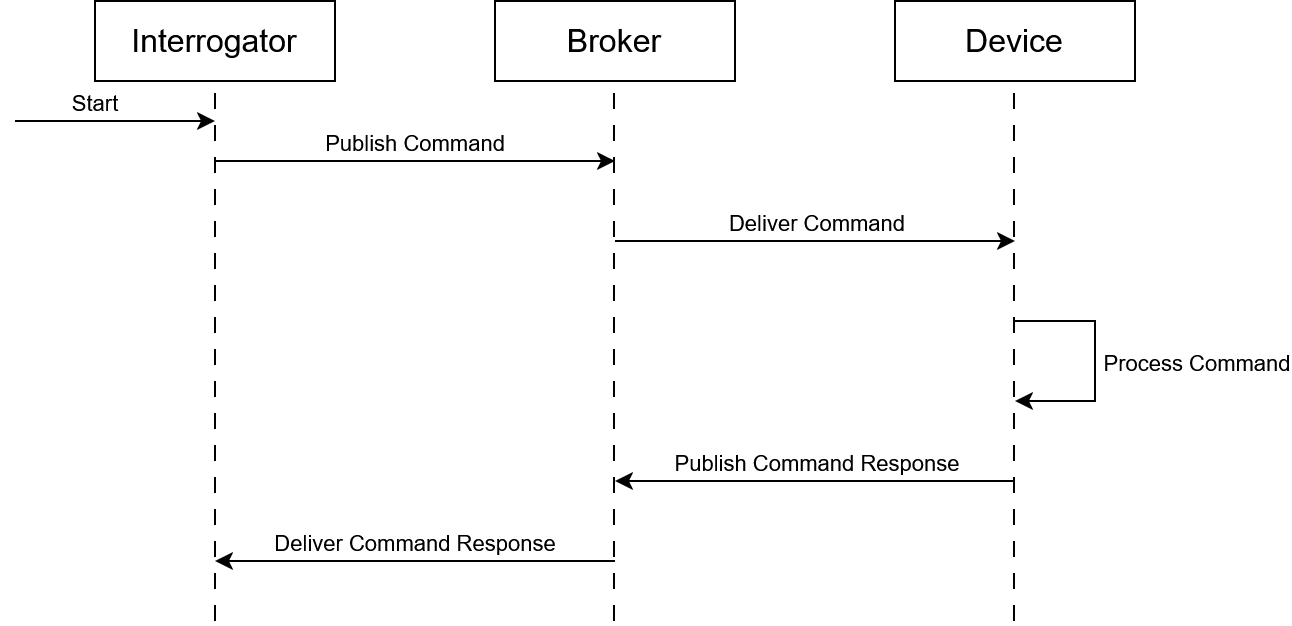

The diagram above was exported from draw.io. Its source (the exported page's mxGraphModel, read from the mxfile embedded in the PNG):
<mxGraphModel dx="1678" dy="2026" grid="1" gridSize="10" guides="1" tooltips="1" connect="1" arrows="1" fold="1" page="1" pageScale="1" pageWidth="850" pageHeight="1100" math="0" shadow="0">
  <root>
    <mxCell id="0" />
    <mxCell id="1" parent="0" />
    <mxCell id="2" value="&lt;font style=&quot;font-size: 16px;&quot;&gt;Interrogator&lt;/font&gt;" style="rounded=0;whiteSpace=wrap;html=1;" vertex="1" parent="1">
      <mxGeometry x="160" y="120" width="120" height="40" as="geometry" />
    </mxCell>
    <mxCell id="3" value="&lt;font style=&quot;font-size: 16px;&quot;&gt;Broker&lt;/font&gt;" style="rounded=0;whiteSpace=wrap;html=1;" vertex="1" parent="1">
      <mxGeometry x="360" y="120" width="120" height="40" as="geometry" />
    </mxCell>
    <mxCell id="4" value="&lt;font style=&quot;font-size: 16px;&quot;&gt;Device&lt;/font&gt;" style="rounded=0;whiteSpace=wrap;html=1;" vertex="1" parent="1">
      <mxGeometry x="560" y="120" width="120" height="40" as="geometry" />
    </mxCell>
    <mxCell id="5" value="" style="endArrow=none;dashed=1;html=1;dashPattern=8 8;strokeWidth=1;rounded=0;entryX=0.5;entryY=1;entryDx=0;entryDy=0;" edge="1" target="2" parent="1">
      <mxGeometry width="50" height="50" relative="1" as="geometry">
        <mxPoint x="220" y="430" as="sourcePoint" />
        <mxPoint x="330" y="290" as="targetPoint" />
      </mxGeometry>
    </mxCell>
    <mxCell id="6" value="" style="endArrow=none;dashed=1;html=1;dashPattern=8 8;strokeWidth=1;rounded=0;entryX=0.5;entryY=1;entryDx=0;entryDy=0;" edge="1" parent="1">
      <mxGeometry width="50" height="50" relative="1" as="geometry">
        <mxPoint x="419.5" y="430" as="sourcePoint" />
        <mxPoint x="419.5" y="160" as="targetPoint" />
      </mxGeometry>
    </mxCell>
    <mxCell id="7" value="" style="endArrow=none;dashed=1;html=1;dashPattern=8 8;strokeWidth=1;rounded=0;entryX=0.5;entryY=1;entryDx=0;entryDy=0;" edge="1" parent="1">
      <mxGeometry width="50" height="50" relative="1" as="geometry">
        <mxPoint x="619.5" y="430" as="sourcePoint" />
        <mxPoint x="619.5" y="160" as="targetPoint" />
      </mxGeometry>
    </mxCell>
    <mxCell id="8" value="" style="endArrow=classic;html=1;rounded=0;" edge="1" parent="1">
      <mxGeometry width="50" height="50" relative="1" as="geometry">
        <mxPoint x="120" y="180" as="sourcePoint" />
        <mxPoint x="220" y="180" as="targetPoint" />
      </mxGeometry>
    </mxCell>
    <mxCell id="9" value="Start" style="edgeLabel;html=1;align=center;verticalAlign=middle;resizable=0;points=[];" vertex="1" connectable="0" parent="8">
      <mxGeometry x="-0.2486" relative="1" as="geometry">
        <mxPoint x="2" y="-10" as="offset" />
      </mxGeometry>
    </mxCell>
    <mxCell id="10" value="" style="endArrow=classic;html=1;rounded=0;" edge="1" parent="1">
      <mxGeometry width="50" height="50" relative="1" as="geometry">
        <mxPoint x="220" y="200" as="sourcePoint" />
        <mxPoint x="420" y="200" as="targetPoint" />
      </mxGeometry>
    </mxCell>
    <mxCell id="11" value="Publish Command" style="edgeLabel;html=1;align=center;verticalAlign=middle;resizable=0;points=[];" vertex="1" connectable="0" parent="10">
      <mxGeometry x="0.0614" y="3" relative="1" as="geometry">
        <mxPoint x="-6" y="-7" as="offset" />
      </mxGeometry>
    </mxCell>
    <mxCell id="12" value="" style="endArrow=classic;html=1;rounded=0;" edge="1" parent="1">
      <mxGeometry width="50" height="50" relative="1" as="geometry">
        <mxPoint x="420" y="240" as="sourcePoint" />
        <mxPoint x="620" y="240" as="targetPoint" />
      </mxGeometry>
    </mxCell>
    <mxCell id="13" value="Deliver Command" style="edgeLabel;html=1;align=center;verticalAlign=middle;resizable=0;points=[];" vertex="1" connectable="0" parent="12">
      <mxGeometry x="-0.07" y="2" relative="1" as="geometry">
        <mxPoint x="7" y="-8" as="offset" />
      </mxGeometry>
    </mxCell>
    <mxCell id="14" value="" style="endArrow=classic;html=1;rounded=0;" edge="1" parent="1">
      <mxGeometry width="50" height="50" relative="1" as="geometry">
        <mxPoint x="620" y="280" as="sourcePoint" />
        <mxPoint x="620" y="320" as="targetPoint" />
        <Array as="points">
          <mxPoint x="660" y="280" />
          <mxPoint x="660" y="320" />
        </Array>
      </mxGeometry>
    </mxCell>
    <mxCell id="15" value="Process Command" style="edgeLabel;html=1;align=center;verticalAlign=middle;resizable=0;points=[];" vertex="1" connectable="0" parent="14">
      <mxGeometry x="0.0048" y="-1" relative="1" as="geometry">
        <mxPoint x="51" as="offset" />
      </mxGeometry>
    </mxCell>
    <mxCell id="16" value="" style="endArrow=classic;html=1;rounded=0;" edge="1" parent="1">
      <mxGeometry width="50" height="50" relative="1" as="geometry">
        <mxPoint x="620" y="360" as="sourcePoint" />
        <mxPoint x="420" y="360" as="targetPoint" />
      </mxGeometry>
    </mxCell>
    <mxCell id="17" value="Publish Command Response" style="edgeLabel;html=1;align=center;verticalAlign=middle;resizable=0;points=[];" vertex="1" connectable="0" parent="16">
      <mxGeometry x="0.0471" y="-1" relative="1" as="geometry">
        <mxPoint x="5" y="-9" as="offset" />
      </mxGeometry>
    </mxCell>
    <mxCell id="18" value="" style="endArrow=classic;html=1;rounded=0;" edge="1" parent="1">
      <mxGeometry width="50" height="50" relative="1" as="geometry">
        <mxPoint x="420" y="400" as="sourcePoint" />
        <mxPoint x="220" y="400" as="targetPoint" />
      </mxGeometry>
    </mxCell>
    <mxCell id="19" value="Deliver Command Response" style="edgeLabel;html=1;align=center;verticalAlign=middle;resizable=0;points=[];" vertex="1" connectable="0" parent="18">
      <mxGeometry x="0.0414" y="1" relative="1" as="geometry">
        <mxPoint x="4" y="-11" as="offset" />
      </mxGeometry>
    </mxCell>
  </root>
</mxGraphModel>